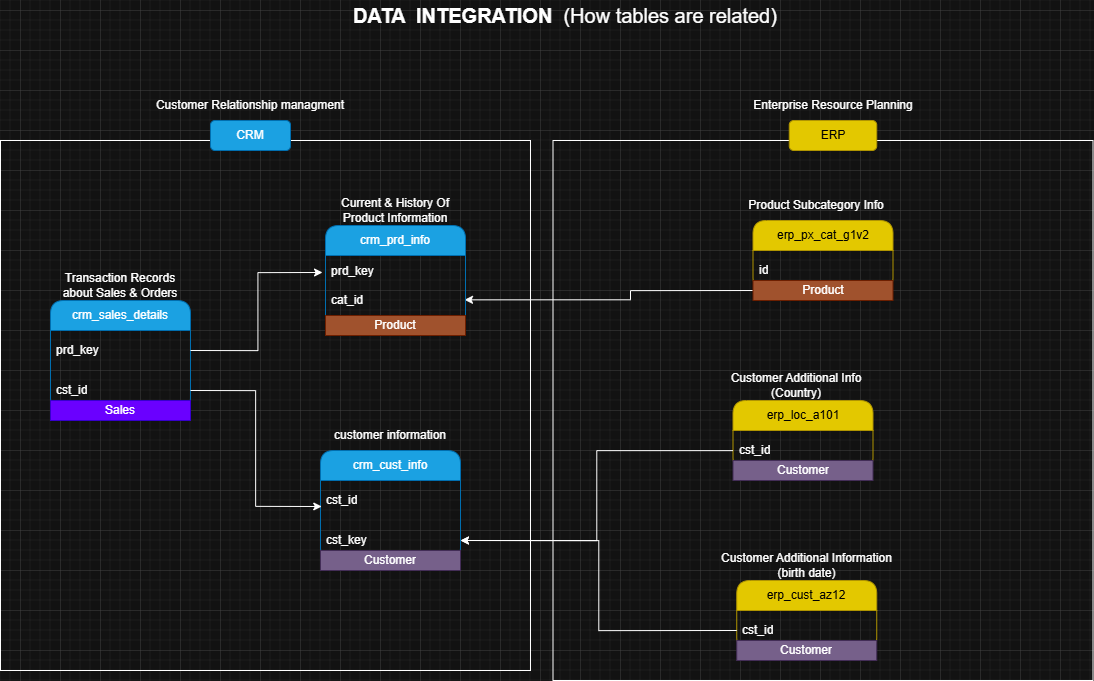

The diagram above was exported from draw.io. Its source (the exported page's mxGraphModel, read from the mxfile embedded in the PNG):
<mxGraphModel dx="2480" dy="2963" grid="1" gridSize="10" guides="1" tooltips="1" connect="1" arrows="1" fold="1" page="1" pageScale="1" pageWidth="850" pageHeight="1100" math="0" shadow="0">
  <root>
    <mxCell id="0" />
    <mxCell id="1" parent="0" />
    <mxCell id="Uq18iIcSUcg8Ua0kob6R-1" parent="1" style="swimlane;fontStyle=0;childLayout=stackLayout;horizontal=1;startSize=30;horizontalStack=0;resizeParent=1;resizeParentMax=0;resizeLast=0;collapsible=1;marginBottom=0;whiteSpace=wrap;html=1;fillColor=#1ba1e2;fontColor=#ffffff;strokeColor=#006EAF;rounded=1;gradientColor=none;swimlaneFillColor=none;perimeterSpacing=0;swimlaneLine=1;" value="crm_cust_info" vertex="1">
      <mxGeometry height="110" width="140" x="-1220" y="360" as="geometry" />
    </mxCell>
    <mxCell id="Uq18iIcSUcg8Ua0kob6R-2" parent="Uq18iIcSUcg8Ua0kob6R-1" style="text;strokeColor=none;fillColor=none;align=left;verticalAlign=middle;spacingLeft=4;spacingRight=4;overflow=hidden;points=[[0,0.5],[1,0.5]];portConstraint=eastwest;rotatable=0;whiteSpace=wrap;html=1;rounded=0;" value="cst_id" vertex="1">
      <mxGeometry height="40" width="140" y="30" as="geometry" />
    </mxCell>
    <mxCell id="Uq18iIcSUcg8Ua0kob6R-25" parent="Uq18iIcSUcg8Ua0kob6R-1" style="text;strokeColor=none;fillColor=none;align=left;verticalAlign=middle;spacingLeft=4;spacingRight=4;overflow=hidden;points=[[0,0.5],[1,0.5]];portConstraint=eastwest;rotatable=0;whiteSpace=wrap;html=1;" value="cst_key" vertex="1">
      <mxGeometry height="40" width="140" y="70" as="geometry" />
    </mxCell>
    <mxCell id="Uq18iIcSUcg8Ua0kob6R-5" parent="1" style="text;html=1;whiteSpace=wrap;strokeColor=none;fillColor=none;align=center;verticalAlign=middle;rounded=0;" value="customer information" vertex="1">
      <mxGeometry height="30" width="130" x="-1215" y="330" as="geometry" />
    </mxCell>
    <mxCell id="Uq18iIcSUcg8Ua0kob6R-6" parent="1" style="text;html=1;whiteSpace=wrap;strokeColor=none;fillColor=none;align=center;verticalAlign=middle;rounded=0;" value="&lt;font style=&quot;font-size: 20px;&quot;&gt;&lt;b&gt;DATA&amp;nbsp; INTEGRATION&amp;nbsp;&amp;nbsp;&lt;/b&gt;(How tables are related)&lt;/font&gt;" vertex="1">
      <mxGeometry height="30" width="447.5" x="-1198.75" y="-90" as="geometry" />
    </mxCell>
    <mxCell id="Uq18iIcSUcg8Ua0kob6R-11" parent="1" style="swimlane;fontStyle=0;childLayout=stackLayout;horizontal=1;startSize=30;horizontalStack=0;resizeParent=1;resizeParentMax=0;resizeLast=0;collapsible=1;marginBottom=0;whiteSpace=wrap;html=1;fillColor=#1ba1e2;fontColor=#ffffff;strokeColor=#006EAF;rounded=1;" value="&lt;span style=&quot;color: rgb(255, 255, 255);&quot;&gt;crm_sales_details&lt;/span&gt;" vertex="1">
      <mxGeometry height="110" width="140" x="-1490" y="210" as="geometry" />
    </mxCell>
    <mxCell id="Uq18iIcSUcg8Ua0kob6R-12" parent="Uq18iIcSUcg8Ua0kob6R-11" style="text;strokeColor=none;fillColor=none;align=left;verticalAlign=middle;spacingLeft=4;spacingRight=4;overflow=hidden;points=[[0,0.5],[1,0.5]];portConstraint=eastwest;rotatable=0;whiteSpace=wrap;html=1;" value="prd_key" vertex="1">
      <mxGeometry height="40" width="140" y="30" as="geometry" />
    </mxCell>
    <mxCell id="Uq18iIcSUcg8Ua0kob6R-15" parent="Uq18iIcSUcg8Ua0kob6R-11" style="text;strokeColor=none;fillColor=none;align=left;verticalAlign=middle;spacingLeft=4;spacingRight=4;overflow=hidden;points=[[0,0.5],[1,0.5]];portConstraint=eastwest;rotatable=0;whiteSpace=wrap;html=1;" value="cst_id" vertex="1">
      <mxGeometry height="40" width="140" y="70" as="geometry" />
    </mxCell>
    <mxCell id="Uq18iIcSUcg8Ua0kob6R-13" parent="1" style="text;html=1;whiteSpace=wrap;strokeColor=none;fillColor=none;align=center;verticalAlign=middle;rounded=0;" value="Transaction Records about Sales &amp;amp; Orders" vertex="1">
      <mxGeometry height="30" width="130" x="-1485" y="180" as="geometry" />
    </mxCell>
    <mxCell id="Uq18iIcSUcg8Ua0kob6R-16" edge="1" parent="1" source="Uq18iIcSUcg8Ua0kob6R-15" style="edgeStyle=orthogonalEdgeStyle;rounded=0;orthogonalLoop=1;jettySize=auto;html=1;exitX=1;exitY=0.5;exitDx=0;exitDy=0;entryX=0.009;entryY=0.65;entryDx=0;entryDy=0;entryPerimeter=0;" target="Uq18iIcSUcg8Ua0kob6R-2">
      <mxGeometry relative="1" as="geometry" />
    </mxCell>
    <mxCell id="Uq18iIcSUcg8Ua0kob6R-17" edge="1" parent="1" source="Uq18iIcSUcg8Ua0kob6R-12" style="edgeStyle=orthogonalEdgeStyle;rounded=0;orthogonalLoop=1;jettySize=auto;html=1;exitX=1;exitY=0.5;exitDx=0;exitDy=0;entryX=-0.021;entryY=0.283;entryDx=0;entryDy=0;entryPerimeter=0;" target="7lC8TqUE1xJIlbtIdxjr-7">
      <mxGeometry relative="1" as="geometry">
        <mxPoint x="-1220.56" y="181.48000000000002" as="targetPoint" />
      </mxGeometry>
    </mxCell>
    <mxCell id="Uq18iIcSUcg8Ua0kob6R-18" parent="1" style="whiteSpace=wrap;html=1;aspect=fixed;fillColor=none;fontColor=default;" value="" vertex="1">
      <mxGeometry height="530" width="530" x="-1540" y="50" as="geometry" />
    </mxCell>
    <mxCell id="Uq18iIcSUcg8Ua0kob6R-21" parent="1" style="swimlane;fontStyle=0;childLayout=stackLayout;horizontal=1;startSize=30;horizontalStack=0;resizeParent=1;resizeParentMax=0;resizeLast=0;collapsible=1;marginBottom=0;whiteSpace=wrap;html=1;fillColor=#e3c800;fontColor=#000000;strokeColor=#B09500;rounded=1;" value="erp_cust_az12" vertex="1">
      <mxGeometry height="70" width="140" x="-803.75" y="490" as="geometry" />
    </mxCell>
    <mxCell id="Uq18iIcSUcg8Ua0kob6R-22" parent="Uq18iIcSUcg8Ua0kob6R-21" style="text;strokeColor=none;fillColor=none;align=left;verticalAlign=middle;spacingLeft=4;spacingRight=4;overflow=hidden;points=[[0,0.5],[1,0.5]];portConstraint=eastwest;rotatable=0;whiteSpace=wrap;html=1;" value="cst_id" vertex="1">
      <mxGeometry height="40" width="140" y="30" as="geometry" />
    </mxCell>
    <mxCell id="Uq18iIcSUcg8Ua0kob6R-23" parent="1" style="text;html=1;whiteSpace=wrap;strokeColor=none;fillColor=none;align=center;verticalAlign=middle;rounded=0;" value="Customer Additional Information (birth date)" vertex="1">
      <mxGeometry height="30" width="192.5" x="-830" y="460" as="geometry" />
    </mxCell>
    <mxCell id="Uq18iIcSUcg8Ua0kob6R-24" edge="1" parent="1" source="Uq18iIcSUcg8Ua0kob6R-22" style="edgeStyle=orthogonalEdgeStyle;rounded=0;orthogonalLoop=1;jettySize=auto;html=1;exitX=0;exitY=0.5;exitDx=0;exitDy=0;entryX=1;entryY=0.5;entryDx=0;entryDy=0;" target="Uq18iIcSUcg8Ua0kob6R-25">
      <mxGeometry relative="1" as="geometry">
        <mxPoint x="-1060" y="410" as="targetPoint" />
      </mxGeometry>
    </mxCell>
    <mxCell id="Uq18iIcSUcg8Ua0kob6R-27" parent="1" style="swimlane;fontStyle=0;childLayout=stackLayout;horizontal=1;startSize=30;horizontalStack=0;resizeParent=1;resizeParentMax=0;resizeLast=0;collapsible=1;marginBottom=0;whiteSpace=wrap;html=1;fillColor=#e3c800;fontColor=#000000;strokeColor=#B09500;rounded=1;" value="&lt;font style=&quot;color: rgb(0, 0, 0);&quot;&gt;erp_loc_a101&lt;/font&gt;" vertex="1">
      <mxGeometry height="70" width="140" x="-807.5" y="310" as="geometry">
        <mxRectangle height="30" width="110" x="-820" y="130" as="alternateBounds" />
      </mxGeometry>
    </mxCell>
    <mxCell id="Uq18iIcSUcg8Ua0kob6R-28" parent="Uq18iIcSUcg8Ua0kob6R-27" style="text;strokeColor=none;fillColor=none;align=left;verticalAlign=middle;spacingLeft=4;spacingRight=4;overflow=hidden;points=[[0,0.5],[1,0.5]];portConstraint=eastwest;rotatable=0;whiteSpace=wrap;html=1;" value="cst_id" vertex="1">
      <mxGeometry height="40" width="140" y="30" as="geometry" />
    </mxCell>
    <mxCell id="Uq18iIcSUcg8Ua0kob6R-29" parent="1" style="text;html=1;whiteSpace=wrap;strokeColor=none;fillColor=none;align=center;verticalAlign=middle;rounded=0;" value="Customer Additional Info (Country)" vertex="1">
      <mxGeometry height="30" width="160" x="-823.75" y="280" as="geometry" />
    </mxCell>
    <mxCell id="Uq18iIcSUcg8Ua0kob6R-31" edge="1" parent="1" source="Uq18iIcSUcg8Ua0kob6R-28" style="edgeStyle=orthogonalEdgeStyle;rounded=0;orthogonalLoop=1;jettySize=auto;html=1;entryX=1;entryY=0.5;entryDx=0;entryDy=0;" target="Uq18iIcSUcg8Ua0kob6R-25">
      <mxGeometry relative="1" as="geometry" />
    </mxCell>
    <mxCell id="Uq18iIcSUcg8Ua0kob6R-32" parent="1" style="swimlane;fontStyle=0;childLayout=stackLayout;horizontal=1;startSize=30;horizontalStack=0;resizeParent=1;resizeParentMax=0;resizeLast=0;collapsible=1;marginBottom=0;whiteSpace=wrap;html=1;fillColor=#e3c800;fontColor=#000000;strokeColor=#B09500;rounded=1;" value="&lt;font style=&quot;color: rgb(0, 0, 0);&quot;&gt;erp_px_cat_g1v2&lt;/font&gt;" vertex="1">
      <mxGeometry height="70" width="140" x="-787.5" y="130" as="geometry">
        <mxRectangle height="30" width="110" x="-820" y="130" as="alternateBounds" />
      </mxGeometry>
    </mxCell>
    <mxCell id="Uq18iIcSUcg8Ua0kob6R-33" parent="Uq18iIcSUcg8Ua0kob6R-32" style="text;strokeColor=none;fillColor=none;align=left;verticalAlign=middle;spacingLeft=4;spacingRight=4;overflow=hidden;points=[[0,0.5],[1,0.5]];portConstraint=eastwest;rotatable=0;whiteSpace=wrap;html=1;" value="id" vertex="1">
      <mxGeometry height="40" width="140" y="30" as="geometry" />
    </mxCell>
    <mxCell id="Uq18iIcSUcg8Ua0kob6R-34" parent="1" style="text;html=1;whiteSpace=wrap;strokeColor=none;fillColor=none;align=center;verticalAlign=middle;rounded=0;" value="Product Subcategory Info" vertex="1">
      <mxGeometry height="30" width="160" x="-803.75" y="100" as="geometry" />
    </mxCell>
    <mxCell id="Uq18iIcSUcg8Ua0kob6R-38" parent="1" style="whiteSpace=wrap;html=1;aspect=fixed;fillColor=none;" value="" vertex="1">
      <mxGeometry height="540" width="540" x="-987.5" y="50" as="geometry" />
    </mxCell>
    <mxCell id="Uq18iIcSUcg8Ua0kob6R-35" edge="1" parent="1" style="edgeStyle=orthogonalEdgeStyle;rounded=0;orthogonalLoop=1;jettySize=auto;html=1;exitX=0;exitY=0.5;exitDx=0;exitDy=0;entryX=0.993;entryY=0.739;entryDx=0;entryDy=0;entryPerimeter=0;" target="7lC8TqUE1xJIlbtIdxjr-7">
      <mxGeometry relative="1" as="geometry">
        <Array as="points">
          <mxPoint x="-910" y="200" />
          <mxPoint x="-910" y="209" />
        </Array>
        <mxPoint x="-767.5" y="200" as="sourcePoint" />
        <mxPoint x="-1060" y="210" as="targetPoint" />
      </mxGeometry>
    </mxCell>
    <mxCell id="Uq18iIcSUcg8Ua0kob6R-36" parent="1" style="text;html=1;whiteSpace=wrap;strokeColor=#006EAF;fillColor=#1ba1e2;align=center;verticalAlign=middle;rounded=1;fontColor=#ffffff;" value="CRM" vertex="1">
      <mxGeometry height="30" width="80" x="-1330" y="30" as="geometry" />
    </mxCell>
    <mxCell id="Uq18iIcSUcg8Ua0kob6R-42" parent="1" style="text;html=1;whiteSpace=wrap;strokeColor=#B09500;fillColor=#e3c800;align=center;verticalAlign=middle;rounded=1;fontColor=#000000;" value="ERP" vertex="1">
      <mxGeometry height="30" width="87.5" x="-751.25" y="30" as="geometry" />
    </mxCell>
    <mxCell id="brWuXP-XZBKTUPy58Pvq-3" parent="1" style="text;html=1;strokeColor=#6D1F00;fillColor=#a0522d;align=center;verticalAlign=middle;whiteSpace=wrap;overflow=hidden;fontColor=#ffffff;rounded=0;" value="&lt;font&gt;Product&lt;/font&gt;" vertex="1">
      <mxGeometry height="20" width="140" x="-787.5" y="190" as="geometry" />
    </mxCell>
    <mxCell id="brWuXP-XZBKTUPy58Pvq-4" parent="1" style="text;html=1;strokeColor=#432D57;fillColor=#76608a;align=center;verticalAlign=middle;whiteSpace=wrap;overflow=hidden;fontColor=#ffffff;rounded=0;" value="&lt;font&gt;Customer&lt;/font&gt;" vertex="1">
      <mxGeometry height="20" width="140" x="-1220" y="460" as="geometry" />
    </mxCell>
    <mxCell id="brWuXP-XZBKTUPy58Pvq-5" parent="1" style="text;html=1;strokeColor=#432D57;fillColor=#76608a;align=center;verticalAlign=middle;whiteSpace=wrap;overflow=hidden;fontColor=#ffffff;rounded=0;" value="Customer" vertex="1">
      <mxGeometry height="20" width="140" x="-807.5" y="370" as="geometry" />
    </mxCell>
    <mxCell id="brWuXP-XZBKTUPy58Pvq-6" parent="1" style="text;html=1;strokeColor=#432D57;fillColor=#76608a;align=center;verticalAlign=middle;whiteSpace=wrap;overflow=hidden;fontColor=#ffffff;rounded=0;" value="Customer" vertex="1">
      <mxGeometry height="20" width="140" x="-803.75" y="550" as="geometry" />
    </mxCell>
    <mxCell id="brWuXP-XZBKTUPy58Pvq-11" parent="1" style="text;html=1;strokeColor=#3700CC;fillColor=#6a00ff;align=center;verticalAlign=middle;whiteSpace=wrap;overflow=hidden;fontColor=#ffffff;rounded=0;" value="&lt;font&gt;Sales&lt;/font&gt;" vertex="1">
      <mxGeometry height="20" width="140" x="-1490" y="310" as="geometry" />
    </mxCell>
    <mxCell id="7lC8TqUE1xJIlbtIdxjr-6" parent="1" style="swimlane;fontStyle=0;childLayout=stackLayout;horizontal=1;startSize=30;horizontalStack=0;resizeParent=1;resizeParentMax=0;resizeLast=0;collapsible=1;marginBottom=0;whiteSpace=wrap;html=1;fillColor=#1ba1e2;fontColor=default;strokeColor=#006EAF;rounded=1;" value="crm_prd_info" vertex="1">
      <mxGeometry height="110" width="140" x="-1215" y="135" as="geometry" />
    </mxCell>
    <mxCell id="7lC8TqUE1xJIlbtIdxjr-7" parent="7lC8TqUE1xJIlbtIdxjr-6" style="text;strokeColor=none;fillColor=none;align=left;verticalAlign=middle;spacingLeft=4;spacingRight=4;overflow=hidden;points=[[0,0.5],[1,0.5]];portConstraint=eastwest;rotatable=0;whiteSpace=wrap;html=1;fontColor=default;" value="prd_key&lt;div&gt;&lt;br&gt;&lt;/div&gt;&lt;div&gt;cat_id&lt;/div&gt;" vertex="1">
      <mxGeometry height="60" width="140" y="30" as="geometry" />
    </mxCell>
    <mxCell id="brWuXP-XZBKTUPy58Pvq-1" parent="7lC8TqUE1xJIlbtIdxjr-6" style="text;html=1;strokeColor=#6D1F00;fillColor=#a0522d;align=center;verticalAlign=middle;whiteSpace=wrap;overflow=hidden;fontColor=#ffffff;rounded=0;" value="&lt;font&gt;Product&lt;/font&gt;" vertex="1">
      <mxGeometry height="20" width="140" y="90" as="geometry" />
    </mxCell>
    <mxCell id="7lC8TqUE1xJIlbtIdxjr-8" parent="1" style="text;html=1;whiteSpace=wrap;strokeColor=none;fillColor=none;align=center;verticalAlign=middle;rounded=0;" value="Current &amp;amp; History Of Product Information" vertex="1">
      <mxGeometry height="30" width="130" x="-1210" y="105" as="geometry" />
    </mxCell>
    <mxCell id="WlQelndtpcA9EeFc-E_v-1" parent="1" style="text;html=1;whiteSpace=wrap;strokeColor=none;fillColor=none;align=center;verticalAlign=middle;rounded=0;" value="Customer Relationship managment" vertex="1">
      <mxGeometry height="30" width="220" x="-1400" as="geometry" />
    </mxCell>
    <mxCell id="WlQelndtpcA9EeFc-E_v-3" parent="1" style="text;html=1;whiteSpace=wrap;strokeColor=none;fillColor=none;align=center;verticalAlign=middle;rounded=0;" value="Enterprise Resource Planning" vertex="1">
      <mxGeometry height="30" width="220" x="-817.5" as="geometry" />
    </mxCell>
  </root>
</mxGraphModel>